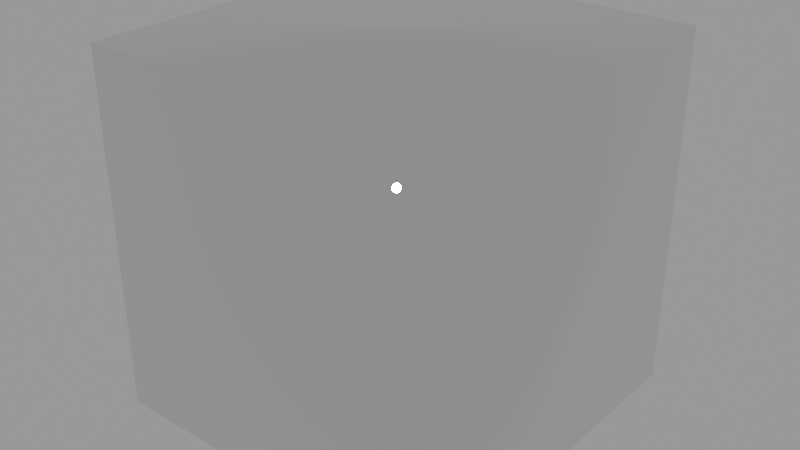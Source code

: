 # Source: cubetexture.blend  (saved by Blender 3.6.11; exported with 4.5.12 LTS)
import bpy
from mathutils import Matrix  # noqa: F401  (used for matrix-valued properties, if any)

bpy.ops.wm.read_factory_settings(use_empty=True)
scene = bpy.context.scene
scene.name = 'Scene'

# ---- collections
col_skybox_cubetexture = bpy.data.collections.new('SkyBox_CubeTexture'); scene.collection.children.link(col_skybox_cubetexture)

# ---- images (referenced by path relative to the original .blend; pixels are not part of the script)
import os
ASSET_DIR = os.environ.get("B2B_ASSET_DIR", "")  # directory of the original .blend (textures are referenced by path, not embedded)
HERE = os.path.dirname(os.path.abspath(__file__))  # packed textures are extracted next to this script under _unpacked/

def load_image(name, relpath, width, height, colorspace="sRGB"):
    """Load a texture the original file referenced (path relative to the .blend, or extracted next to this script)."""
    p = next((c for c in (os.path.join(HERE, relpath), os.path.join(ASSET_DIR, relpath)) if relpath and os.path.exists(c)), "")
    if p:
        img = bpy.data.images.load(p, check_existing=True)
        img.name = name
    else:  # same state as the original file: an image datablock whose file is absent (Cycles renders it pink)
        img = bpy.data.images.new(name, width, height)
        img.source = "FILE"
        img.filepath = "//" + (relpath or name)
    img.colorspace_settings.name = colorspace
    return img
img_xn = load_image('XN', 'XN.jpg', 1024, 1024, 'sRGB')
img_xp = load_image('XP', 'XP.jpg', 1024, 1024, 'sRGB')
img_zn = load_image('ZN', 'ZN.jpg', 1024, 1024, 'sRGB')
img_zp = load_image('ZP', 'ZP.jpg', 1024, 1024, 'sRGB')
img_yp = load_image('YP', 'YP.jpg', 1024, 1024, 'sRGB')
img_yn = load_image('YN', 'YN.jpg', 1024, 1024, 'sRGB')

# ---- materials (node trees are filled in below, after node groups)
mat_xn = bpy.data.materials.new('XN')
mat_xp = bpy.data.materials.new('XP')
mat_zn = bpy.data.materials.new('ZN')
mat_zp = bpy.data.materials.new('ZP')
mat_yp = bpy.data.materials.new('YP')
mat_yn = bpy.data.materials.new('YN')

# ---- material node trees
mat_xn.use_nodes = True; mat_xn.node_tree.nodes.clear()
_N = mat_xn.node_tree.nodes; _L = mat_xn.node_tree.links
n0 = _N.new('ShaderNodeBsdfPrincipled'); n0.name = 'Principled BSDF'; n0.location = (10, 300)
n0.distribution = 'GGX'
n0.subsurface_method = 'RANDOM_WALK_SKIN'
n0.inputs[1].default_value = 1.0
n0.inputs[2].default_value = 0.0
n0.inputs[3].default_value = 1.45
n0.inputs[13].default_value = 0.0
n0.inputs[20].default_value = 0.0
n0.inputs[27].default_value = (0.0, 0.0, 0.0, 1.0)
n0.inputs[28].default_value = 1.0
n1 = _N.new('ShaderNodeOutputMaterial'); n1.name = 'Material Output'; n1.location = (300, 300)
n2 = _N.new('ShaderNodeTexImage'); n2.name = 'Image Texture'; n2.location = (-293, 173)
n2.image = img_xn
_L.new(n0.outputs[0], n1.inputs[0])
n1.is_active_output = True
mat_xp.use_nodes = True; mat_xp.node_tree.nodes.clear()
_N = mat_xp.node_tree.nodes; _L = mat_xp.node_tree.links
n0 = _N.new('ShaderNodeBsdfPrincipled'); n0.name = 'Principled BSDF'; n0.location = (10, 300)
n0.distribution = 'GGX'
n0.subsurface_method = 'RANDOM_WALK_SKIN'
n0.inputs[1].default_value = 1.0
n0.inputs[2].default_value = 0.0
n0.inputs[3].default_value = 1.45
n0.inputs[13].default_value = 0.0
n0.inputs[20].default_value = 0.0
n0.inputs[27].default_value = (0.0, 0.0, 0.0, 1.0)
n0.inputs[28].default_value = 1.0
n1 = _N.new('ShaderNodeOutputMaterial'); n1.name = 'Material Output'; n1.location = (300, 300)
n2 = _N.new('ShaderNodeTexImage'); n2.name = 'Image Texture'; n2.location = (-293, 173)
n2.image = img_xp
_L.new(n0.outputs[0], n1.inputs[0])
n1.is_active_output = True
mat_zn.use_nodes = True; mat_zn.node_tree.nodes.clear()
_N = mat_zn.node_tree.nodes; _L = mat_zn.node_tree.links
n0 = _N.new('ShaderNodeBsdfPrincipled'); n0.name = 'Principled BSDF'; n0.location = (10, 300)
n0.distribution = 'GGX'
n0.subsurface_method = 'RANDOM_WALK_SKIN'
n0.inputs[1].default_value = 1.0
n0.inputs[2].default_value = 0.0
n0.inputs[3].default_value = 1.45
n0.inputs[13].default_value = 0.0
n0.inputs[20].default_value = 0.0
n0.inputs[27].default_value = (0.0, 0.0, 0.0, 1.0)
n0.inputs[28].default_value = 1.0
n1 = _N.new('ShaderNodeOutputMaterial'); n1.name = 'Material Output'; n1.location = (300, 300)
n2 = _N.new('ShaderNodeTexImage'); n2.name = 'Image Texture'; n2.location = (-291, 121)
n2.image = img_zn
_L.new(n0.outputs[0], n1.inputs[0])
n1.is_active_output = True
mat_zp.use_nodes = True; mat_zp.node_tree.nodes.clear()
_N = mat_zp.node_tree.nodes; _L = mat_zp.node_tree.links
n0 = _N.new('ShaderNodeBsdfPrincipled'); n0.name = 'Principled BSDF'; n0.location = (10, 300)
n0.distribution = 'GGX'
n0.subsurface_method = 'RANDOM_WALK_SKIN'
n0.inputs[1].default_value = 1.0
n0.inputs[2].default_value = 0.0
n0.inputs[3].default_value = 1.45
n0.inputs[13].default_value = 0.0
n0.inputs[20].default_value = 0.0
n0.inputs[27].default_value = (0.0, 0.0, 0.0, 1.0)
n0.inputs[28].default_value = 1.0
n1 = _N.new('ShaderNodeOutputMaterial'); n1.name = 'Material Output'; n1.location = (300, 300)
n2 = _N.new('ShaderNodeTexImage'); n2.name = 'Image Texture'; n2.location = (-281, 89)
n2.image = img_zp
_L.new(n0.outputs[0], n1.inputs[0])
n1.is_active_output = True
mat_yp.use_nodes = True; mat_yp.node_tree.nodes.clear()
_N = mat_yp.node_tree.nodes; _L = mat_yp.node_tree.links
n0 = _N.new('ShaderNodeBsdfPrincipled'); n0.name = 'Principled BSDF'; n0.location = (10, 300)
n0.distribution = 'GGX'
n0.subsurface_method = 'RANDOM_WALK_SKIN'
n0.inputs[1].default_value = 1.0
n0.inputs[2].default_value = 0.0
n0.inputs[3].default_value = 1.45
n0.inputs[13].default_value = 0.0
n0.inputs[20].default_value = 0.0
n0.inputs[27].default_value = (0.0, 0.0, 0.0, 1.0)
n0.inputs[28].default_value = 1.0
n1 = _N.new('ShaderNodeOutputMaterial'); n1.name = 'Material Output'; n1.location = (300, 300)
n2 = _N.new('ShaderNodeTexImage'); n2.name = 'Image Texture'; n2.location = (-272, 163)
n2.image = img_yp
_L.new(n0.outputs[0], n1.inputs[0])
n1.is_active_output = True
mat_yn.use_nodes = True; mat_yn.node_tree.nodes.clear()
_N = mat_yn.node_tree.nodes; _L = mat_yn.node_tree.links
n0 = _N.new('ShaderNodeBsdfPrincipled'); n0.name = 'Principled BSDF'; n0.location = (10, 300)
n0.distribution = 'GGX'
n0.subsurface_method = 'RANDOM_WALK_SKIN'
n0.inputs[1].default_value = 1.0
n0.inputs[2].default_value = 0.0
n0.inputs[3].default_value = 1.45
n0.inputs[13].default_value = 0.0
n0.inputs[27].default_value = (0.0, 0.0, 0.0, 1.0)
n0.inputs[28].default_value = 1.0
n1 = _N.new('ShaderNodeOutputMaterial'); n1.name = 'Material Output'; n1.location = (300, 300)
n2 = _N.new('ShaderNodeTexImage'); n2.name = 'Image Texture'; n2.location = (-285, 102)
n2.image = img_yn
_L.new(n0.outputs[0], n1.inputs[0])
n1.is_active_output = True

# ---- meshes
me_skybox_cube = bpy.data.meshes.new('SkyBox_Cube')
me_skybox_cube.from_pydata([(-1.0, -1.0, -1.0), (-1.0, -1.0, 1.0), (-1.0, 1.0, -1.0), (-1.0, 1.0, 1.0), (1.0, -1.0, -1.0), (1.0, -1.0, 1.0), (1.0, 1.0, -1.0), (1.0, 1.0, 1.0)], [], [(0, 1, 3, 2), (2, 3, 7, 6), (6, 7, 5, 4), (4, 5, 1, 0), (2, 6, 4, 0), (7, 3, 1, 5)])
me_skybox_cube.polygons.foreach_set('use_smooth', [True] * 6)
me_skybox_cube.polygons.foreach_set('material_index', [1, 2, 0, 3, 5, 4])
_uv = me_skybox_cube.uv_layers.new(name='UVMap')
_uv.uv.foreach_set('vector', [2.98e-08, 0.0, 0.0, 1.0, 1.0, 1.0, 1.0, 0.0, 2.98e-08, 0.0, 0.0, 1.0, 1.0, 1.0, 1.0, 0.0, 2.98e-08, 0.0, 0.0, 1.0, 1.0, 1.0, 1.0, 0.0, 2.98e-08, 0.0, 0.0, 1.0, 1.0, 1.0, 1.0, 0.0, 1.0, 0.0, 0.0, 0.0, 0.0, 1.0, 1.0, 1.0, 0.0, 1.0, 1.0, 1.0, 1.0, 0.0, 0.0, 0.0])
me_skybox_cube.materials.append(mat_xn)
me_skybox_cube.materials.append(mat_xp)
me_skybox_cube.materials.append(mat_zn)
me_skybox_cube.materials.append(mat_zp)
me_skybox_cube.materials.append(mat_yp)
me_skybox_cube.materials.append(mat_yn)
me_skybox_cube.update()

# ---- objects
ob_cubetexture = bpy.data.objects.new('CubeTexture', me_skybox_cube)

# ---- transforms, parenting, visibility, modifiers, constraints
ob_cubetexture.location = (0.0, 0.0, 3.597)

# ---- collection membership
col_skybox_cubetexture.objects.link(ob_cubetexture)

# ---- scene / render settings (as saved in the file)
scene.frame_start = 1; scene.frame_end = 250; scene.frame_set(1)
scene.render.engine = 'CYCLES'
scene.cycles.samples = 4
scene.cycles.sampling_pattern = 'TABULATED_SOBOL'
scene.view_settings.view_transform = 'Filmic'
bpy.context.view_layer.update()

# ---- added for rendering (the .blend has no active camera and no usable light): camera, sun + grey world if the file has none
cam_auto = bpy.data.cameras.new('AutoCamera')
cam_auto.lens = 50.0
cam_auto.sensor_width = 36.0
cam_auto.clip_end = 1000.0
ob_auto_camera = bpy.data.objects.new('AutoCamera', cam_auto)
scene.collection.objects.link(ob_auto_camera)
ob_auto_camera.location = (3.20507, -3.84609, 6.16075)
ob_auto_camera.rotation_euler = (1.09748, -7.21219e-08, 0.694738)
scene.camera = ob_auto_camera
light_auto_sun = bpy.data.lights.new('AutoSun', 'SUN')
light_auto_sun.energy = 3.0
light_auto_sun.angle = 0.0523599
ob_auto_sun = bpy.data.objects.new('AutoSun', light_auto_sun)
scene.collection.objects.link(ob_auto_sun)
ob_auto_sun.rotation_euler = (0.872665, 0.174533, 0.523599)
if scene.world is None:
    world_auto = bpy.data.worlds.new('AutoWorld')
    world_auto.color = (0.3, 0.3, 0.3)
    scene.world = world_auto
bpy.context.view_layer.update()
